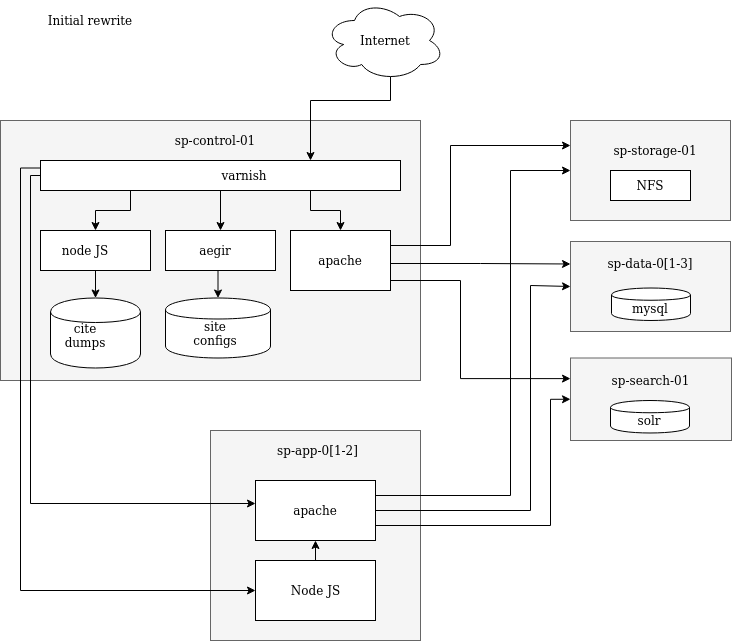

The diagram above was exported from draw.io. Its source (the exported page's mxGraphModel, read from the mxfile embedded in the PNG):
<mxGraphModel dx="527" dy="707" grid="1" gridSize="10" guides="1" tooltips="1" connect="1" arrows="1" fold="1" page="1" pageScale="1" pageWidth="827" pageHeight="1169" math="0" shadow="0">
  <root>
    <mxCell id="0" />
    <mxCell id="1" parent="0" />
    <mxCell id="i_jt5rpKQPonRTim7EeC-1" value="" style="rounded=0;whiteSpace=wrap;html=1;fillColor=#f5f5f5;strokeColor=#666666;fontColor=#333333;" parent="1" vertex="1">
      <mxGeometry x="30" y="160" width="420" height="260" as="geometry" />
    </mxCell>
    <mxCell id="i_jt5rpKQPonRTim7EeC-2" value="&lt;div&gt;sp-control-01&lt;/div&gt;" style="text;html=1;strokeColor=none;fillColor=none;align=center;verticalAlign=middle;whiteSpace=wrap;rounded=0;" parent="1" vertex="1">
      <mxGeometry x="195" y="170" width="100" height="20" as="geometry" />
    </mxCell>
    <mxCell id="i_jt5rpKQPonRTim7EeC-36" style="edgeStyle=orthogonalEdgeStyle;rounded=0;orthogonalLoop=1;jettySize=auto;html=1;entryX=0.5;entryY=0;entryDx=0;entryDy=0;exitX=0.75;exitY=1;exitDx=0;exitDy=0;" parent="1" source="i_jt5rpKQPonRTim7EeC-4" target="i_jt5rpKQPonRTim7EeC-7" edge="1">
      <mxGeometry relative="1" as="geometry" />
    </mxCell>
    <mxCell id="i_jt5rpKQPonRTim7EeC-62" style="edgeStyle=orthogonalEdgeStyle;rounded=0;orthogonalLoop=1;jettySize=auto;html=1;exitX=0.5;exitY=1;exitDx=0;exitDy=0;entryX=0.5;entryY=0;entryDx=0;entryDy=0;" parent="1" source="i_jt5rpKQPonRTim7EeC-4" target="i_jt5rpKQPonRTim7EeC-50" edge="1">
      <mxGeometry relative="1" as="geometry" />
    </mxCell>
    <mxCell id="i_jt5rpKQPonRTim7EeC-4" value="" style="rounded=0;whiteSpace=wrap;html=1;" parent="1" vertex="1">
      <mxGeometry x="70" y="200" width="360" height="30" as="geometry" />
    </mxCell>
    <mxCell id="i_jt5rpKQPonRTim7EeC-5" value="&lt;div&gt;varnish&lt;/div&gt;" style="text;html=1;strokeColor=none;fillColor=none;align=center;verticalAlign=middle;whiteSpace=wrap;rounded=0;" parent="1" vertex="1">
      <mxGeometry x="254" y="205" width="40" height="20" as="geometry" />
    </mxCell>
    <mxCell id="i_jt5rpKQPonRTim7EeC-43" style="edgeStyle=orthogonalEdgeStyle;rounded=0;orthogonalLoop=1;jettySize=auto;html=1;exitX=1;exitY=0.25;exitDx=0;exitDy=0;entryX=0;entryY=0.25;entryDx=0;entryDy=0;" parent="1" source="i_jt5rpKQPonRTim7EeC-7" target="i_jt5rpKQPonRTim7EeC-32" edge="1">
      <mxGeometry relative="1" as="geometry">
        <Array as="points">
          <mxPoint x="480" y="285" />
          <mxPoint x="480" y="185" />
        </Array>
      </mxGeometry>
    </mxCell>
    <mxCell id="i_jt5rpKQPonRTim7EeC-64" style="edgeStyle=orthogonalEdgeStyle;rounded=0;orthogonalLoop=1;jettySize=auto;html=1;exitX=1;exitY=0.5;exitDx=0;exitDy=0;entryX=0;entryY=0.25;entryDx=0;entryDy=0;" parent="1" source="i_jt5rpKQPonRTim7EeC-7" target="i_jt5rpKQPonRTim7EeC-28" edge="1">
      <mxGeometry relative="1" as="geometry">
        <mxPoint x="590" y="410" as="targetPoint" />
        <Array as="points">
          <mxPoint x="420" y="303" />
          <mxPoint x="510" y="303" />
        </Array>
      </mxGeometry>
    </mxCell>
    <mxCell id="i_jt5rpKQPonRTim7EeC-68" style="edgeStyle=orthogonalEdgeStyle;rounded=0;orthogonalLoop=1;jettySize=auto;html=1;exitX=1;exitY=0.75;exitDx=0;exitDy=0;entryX=0;entryY=0.25;entryDx=0;entryDy=0;" parent="1" edge="1">
      <mxGeometry relative="1" as="geometry">
        <mxPoint x="420" y="322.5" as="sourcePoint" />
        <mxPoint x="600" y="418.125" as="targetPoint" />
        <Array as="points">
          <mxPoint x="420" y="320" />
          <mxPoint x="490" y="320" />
          <mxPoint x="490" y="418" />
        </Array>
      </mxGeometry>
    </mxCell>
    <mxCell id="i_jt5rpKQPonRTim7EeC-7" value="" style="rounded=0;whiteSpace=wrap;html=1;" parent="1" vertex="1">
      <mxGeometry x="320" y="270" width="100" height="60" as="geometry" />
    </mxCell>
    <mxCell id="i_jt5rpKQPonRTim7EeC-8" value="&lt;div&gt;apache&lt;/div&gt;" style="text;html=1;strokeColor=none;fillColor=none;align=center;verticalAlign=middle;whiteSpace=wrap;rounded=0;" parent="1" vertex="1">
      <mxGeometry x="350" y="290" width="40" height="20" as="geometry" />
    </mxCell>
    <mxCell id="i_jt5rpKQPonRTim7EeC-10" value="" style="shape=cylinder;whiteSpace=wrap;html=1;boundedLbl=1;backgroundOutline=1;" parent="1" vertex="1">
      <mxGeometry x="195" y="337.5" width="105" height="60" as="geometry" />
    </mxCell>
    <mxCell id="i_jt5rpKQPonRTim7EeC-11" value="site configs" style="text;html=1;strokeColor=none;fillColor=none;align=center;verticalAlign=middle;whiteSpace=wrap;rounded=0;" parent="1" vertex="1">
      <mxGeometry x="225" y="362.5" width="40" height="20" as="geometry" />
    </mxCell>
    <mxCell id="i_jt5rpKQPonRTim7EeC-18" value="" style="shape=cylinder;whiteSpace=wrap;html=1;boundedLbl=1;backgroundOutline=1;" parent="1" vertex="1">
      <mxGeometry x="80" y="337.5" width="90" height="70" as="geometry" />
    </mxCell>
    <mxCell id="i_jt5rpKQPonRTim7EeC-19" value="&lt;div&gt;cite dumps&lt;/div&gt;" style="text;html=1;strokeColor=none;fillColor=none;align=center;verticalAlign=middle;whiteSpace=wrap;rounded=0;" parent="1" vertex="1">
      <mxGeometry x="90" y="365" width="50" height="20" as="geometry" />
    </mxCell>
    <mxCell id="i_jt5rpKQPonRTim7EeC-47" style="edgeStyle=orthogonalEdgeStyle;rounded=0;orthogonalLoop=1;jettySize=auto;html=1;exitX=0.55;exitY=0.95;exitDx=0;exitDy=0;exitPerimeter=0;entryX=0.75;entryY=0;entryDx=0;entryDy=0;" parent="1" source="i_jt5rpKQPonRTim7EeC-20" target="i_jt5rpKQPonRTim7EeC-4" edge="1">
      <mxGeometry relative="1" as="geometry">
        <Array as="points">
          <mxPoint x="420" y="140" />
          <mxPoint x="340" y="140" />
        </Array>
      </mxGeometry>
    </mxCell>
    <mxCell id="i_jt5rpKQPonRTim7EeC-20" value="" style="ellipse;shape=cloud;whiteSpace=wrap;html=1;" parent="1" vertex="1">
      <mxGeometry x="354" y="40" width="120" height="80" as="geometry" />
    </mxCell>
    <mxCell id="i_jt5rpKQPonRTim7EeC-24" value="" style="rounded=0;whiteSpace=wrap;html=1;fillColor=#f5f5f5;strokeColor=#666666;fontColor=#333333;" parent="1" vertex="1">
      <mxGeometry x="240" y="470" width="210" height="210" as="geometry" />
    </mxCell>
    <mxCell id="i_jt5rpKQPonRTim7EeC-25" value="&lt;div&gt;sp-app-0[1-2]&lt;/div&gt;" style="text;html=1;strokeColor=none;fillColor=none;align=center;verticalAlign=middle;whiteSpace=wrap;rounded=0;" parent="1" vertex="1">
      <mxGeometry x="300" y="480" width="95" height="20" as="geometry" />
    </mxCell>
    <mxCell id="i_jt5rpKQPonRTim7EeC-41" style="edgeStyle=orthogonalEdgeStyle;rounded=0;orthogonalLoop=1;jettySize=auto;html=1;exitX=1;exitY=0.25;exitDx=0;exitDy=0;entryX=0;entryY=0.5;entryDx=0;entryDy=0;" parent="1" source="i_jt5rpKQPonRTim7EeC-26" target="i_jt5rpKQPonRTim7EeC-32" edge="1">
      <mxGeometry relative="1" as="geometry">
        <Array as="points">
          <mxPoint x="540" y="535" />
          <mxPoint x="540" y="210" />
        </Array>
      </mxGeometry>
    </mxCell>
    <mxCell id="i_jt5rpKQPonRTim7EeC-46" style="edgeStyle=orthogonalEdgeStyle;rounded=0;orthogonalLoop=1;jettySize=auto;html=1;exitX=1;exitY=0.75;exitDx=0;exitDy=0;entryX=0;entryY=0.5;entryDx=0;entryDy=0;" parent="1" source="i_jt5rpKQPonRTim7EeC-26" target="i_jt5rpKQPonRTim7EeC-33" edge="1">
      <mxGeometry relative="1" as="geometry">
        <Array as="points">
          <mxPoint x="580" y="565" />
          <mxPoint x="580" y="439" />
        </Array>
      </mxGeometry>
    </mxCell>
    <mxCell id="i_jt5rpKQPonRTim7EeC-67" style="edgeStyle=orthogonalEdgeStyle;rounded=0;orthogonalLoop=1;jettySize=auto;html=1;exitX=1;exitY=0.5;exitDx=0;exitDy=0;entryX=0;entryY=0.5;entryDx=0;entryDy=0;" parent="1" source="i_jt5rpKQPonRTim7EeC-26" target="i_jt5rpKQPonRTim7EeC-28" edge="1">
      <mxGeometry relative="1" as="geometry">
        <Array as="points">
          <mxPoint x="560" y="550" />
          <mxPoint x="560" y="325" />
        </Array>
      </mxGeometry>
    </mxCell>
    <mxCell id="i_jt5rpKQPonRTim7EeC-26" value="" style="rounded=0;whiteSpace=wrap;html=1;" parent="1" vertex="1">
      <mxGeometry x="285" y="520" width="120" height="60" as="geometry" />
    </mxCell>
    <mxCell id="i_jt5rpKQPonRTim7EeC-27" value="apache" style="text;html=1;strokeColor=none;fillColor=none;align=center;verticalAlign=middle;whiteSpace=wrap;rounded=0;" parent="1" vertex="1">
      <mxGeometry x="325" y="540" width="40" height="20" as="geometry" />
    </mxCell>
    <mxCell id="i_jt5rpKQPonRTim7EeC-28" value="" style="rounded=0;whiteSpace=wrap;html=1;fillColor=#f5f5f5;strokeColor=#666666;fontColor=#333333;" parent="1" vertex="1">
      <mxGeometry x="600" y="281" width="160" height="90" as="geometry" />
    </mxCell>
    <mxCell id="i_jt5rpKQPonRTim7EeC-29" value="&lt;div&gt;sp-data-0[1-3]&lt;/div&gt;" style="text;html=1;strokeColor=none;fillColor=none;align=center;verticalAlign=middle;whiteSpace=wrap;rounded=0;" parent="1" vertex="1">
      <mxGeometry x="625" y="292.5" width="110" height="20" as="geometry" />
    </mxCell>
    <mxCell id="i_jt5rpKQPonRTim7EeC-30" value="" style="shape=cylinder;whiteSpace=wrap;html=1;boundedLbl=1;backgroundOutline=1;" parent="1" vertex="1">
      <mxGeometry x="641" y="327.5" width="79" height="32.5" as="geometry" />
    </mxCell>
    <mxCell id="i_jt5rpKQPonRTim7EeC-31" value="&lt;div&gt;mysql&lt;/div&gt;" style="text;html=1;strokeColor=none;fillColor=none;align=center;verticalAlign=middle;whiteSpace=wrap;rounded=0;" parent="1" vertex="1">
      <mxGeometry x="660" y="337.5" width="40" height="20" as="geometry" />
    </mxCell>
    <mxCell id="i_jt5rpKQPonRTim7EeC-32" value="" style="rounded=0;whiteSpace=wrap;html=1;fillColor=#f5f5f5;strokeColor=#666666;fontColor=#333333;" parent="1" vertex="1">
      <mxGeometry x="600" y="160" width="160" height="100" as="geometry" />
    </mxCell>
    <mxCell id="i_jt5rpKQPonRTim7EeC-33" value="" style="rounded=0;whiteSpace=wrap;html=1;fillColor=#f5f5f5;strokeColor=#666666;fontColor=#333333;" parent="1" vertex="1">
      <mxGeometry x="600" y="397.5" width="161" height="82.5" as="geometry" />
    </mxCell>
    <mxCell id="i_jt5rpKQPonRTim7EeC-34" value="&lt;div&gt;sp-storage-01&lt;/div&gt;" style="text;html=1;strokeColor=none;fillColor=none;align=center;verticalAlign=middle;whiteSpace=wrap;rounded=0;" parent="1" vertex="1">
      <mxGeometry x="640" y="180" width="90" height="20" as="geometry" />
    </mxCell>
    <mxCell id="i_jt5rpKQPonRTim7EeC-35" value="sp-search-01" style="text;html=1;strokeColor=none;fillColor=none;align=center;verticalAlign=middle;whiteSpace=wrap;rounded=0;" parent="1" vertex="1">
      <mxGeometry x="631" y="410" width="99" height="20" as="geometry" />
    </mxCell>
    <mxCell id="i_jt5rpKQPonRTim7EeC-40" style="edgeStyle=orthogonalEdgeStyle;rounded=0;orthogonalLoop=1;jettySize=auto;html=1;exitX=0;exitY=0.5;exitDx=0;exitDy=0;" parent="1" source="i_jt5rpKQPonRTim7EeC-4" target="i_jt5rpKQPonRTim7EeC-26" edge="1">
      <mxGeometry relative="1" as="geometry">
        <mxPoint x="350" y="460" as="sourcePoint" />
        <mxPoint x="284" y="543" as="targetPoint" />
        <Array as="points">
          <mxPoint x="60" y="215" />
          <mxPoint x="60" y="543" />
        </Array>
      </mxGeometry>
    </mxCell>
    <mxCell id="i_jt5rpKQPonRTim7EeC-37" style="edgeStyle=orthogonalEdgeStyle;rounded=0;orthogonalLoop=1;jettySize=auto;html=1;exitX=0.25;exitY=1;exitDx=0;exitDy=0;entryX=0.5;entryY=0;entryDx=0;entryDy=0;" parent="1" source="i_jt5rpKQPonRTim7EeC-4" target="i_jt5rpKQPonRTim7EeC-16" edge="1">
      <mxGeometry relative="1" as="geometry" />
    </mxCell>
    <mxCell id="i_jt5rpKQPonRTim7EeC-53" style="edgeStyle=orthogonalEdgeStyle;rounded=0;orthogonalLoop=1;jettySize=auto;html=1;exitX=0.5;exitY=1;exitDx=0;exitDy=0;entryX=0.5;entryY=0;entryDx=0;entryDy=0;" parent="1" source="i_jt5rpKQPonRTim7EeC-50" target="i_jt5rpKQPonRTim7EeC-10" edge="1">
      <mxGeometry relative="1" as="geometry" />
    </mxCell>
    <mxCell id="i_jt5rpKQPonRTim7EeC-50" value="" style="rounded=0;whiteSpace=wrap;html=1;" parent="1" vertex="1">
      <mxGeometry x="195" y="270" width="110" height="40" as="geometry" />
    </mxCell>
    <mxCell id="i_jt5rpKQPonRTim7EeC-51" value="aegir" style="text;html=1;strokeColor=none;fillColor=none;align=center;verticalAlign=middle;whiteSpace=wrap;rounded=0;" parent="1" vertex="1">
      <mxGeometry x="225" y="280" width="40" height="20" as="geometry" />
    </mxCell>
    <mxCell id="i_jt5rpKQPonRTim7EeC-58" style="edgeStyle=orthogonalEdgeStyle;rounded=0;orthogonalLoop=1;jettySize=auto;html=1;exitX=0.5;exitY=1;exitDx=0;exitDy=0;entryX=0.5;entryY=0;entryDx=0;entryDy=0;" parent="1" source="i_jt5rpKQPonRTim7EeC-16" target="i_jt5rpKQPonRTim7EeC-18" edge="1">
      <mxGeometry relative="1" as="geometry" />
    </mxCell>
    <mxCell id="i_jt5rpKQPonRTim7EeC-16" value="" style="rounded=0;whiteSpace=wrap;html=1;" parent="1" vertex="1">
      <mxGeometry x="70" y="270" width="110" height="40" as="geometry" />
    </mxCell>
    <mxCell id="i_jt5rpKQPonRTim7EeC-17" value="node JS" style="text;html=1;strokeColor=none;fillColor=none;align=center;verticalAlign=middle;whiteSpace=wrap;rounded=0;" parent="1" vertex="1">
      <mxGeometry x="90" y="280" width="50" height="20" as="geometry" />
    </mxCell>
    <mxCell id="i_jt5rpKQPonRTim7EeC-70" value="Internet" style="text;html=1;strokeColor=none;fillColor=none;align=center;verticalAlign=middle;whiteSpace=wrap;rounded=0;" parent="1" vertex="1">
      <mxGeometry x="395" y="70" width="40" height="20" as="geometry" />
    </mxCell>
    <mxCell id="i_jt5rpKQPonRTim7EeC-73" value="" style="rounded=0;whiteSpace=wrap;html=1;" parent="1" vertex="1">
      <mxGeometry x="640" y="210" width="80" height="30" as="geometry" />
    </mxCell>
    <mxCell id="i_jt5rpKQPonRTim7EeC-74" value="NFS" style="text;html=1;strokeColor=none;fillColor=none;align=center;verticalAlign=middle;whiteSpace=wrap;rounded=0;" parent="1" vertex="1">
      <mxGeometry x="660" y="215" width="40" height="20" as="geometry" />
    </mxCell>
    <mxCell id="i_jt5rpKQPonRTim7EeC-77" value="" style="shape=cylinder;whiteSpace=wrap;html=1;boundedLbl=1;backgroundOutline=1;" parent="1" vertex="1">
      <mxGeometry x="640" y="440" width="79" height="32.5" as="geometry" />
    </mxCell>
    <mxCell id="i_jt5rpKQPonRTim7EeC-78" value="solr" style="text;html=1;strokeColor=none;fillColor=none;align=center;verticalAlign=middle;whiteSpace=wrap;rounded=0;" parent="1" vertex="1">
      <mxGeometry x="659" y="450" width="40" height="20" as="geometry" />
    </mxCell>
    <mxCell id="i_jt5rpKQPonRTim7EeC-82" value="Initial rewrite" style="text;html=1;strokeColor=none;fillColor=none;align=center;verticalAlign=middle;whiteSpace=wrap;rounded=0;" parent="1" vertex="1">
      <mxGeometry x="40" y="40" width="160" height="40" as="geometry" />
    </mxCell>
    <mxCell id="vi31DWmIpWqe1j4DnqSb-1" value="" style="rounded=0;whiteSpace=wrap;html=1;" parent="1" vertex="1">
      <mxGeometry x="285" y="600" width="120" height="60" as="geometry" />
    </mxCell>
    <mxCell id="vi31DWmIpWqe1j4DnqSb-2" value="Node JS" style="text;html=1;strokeColor=none;fillColor=none;align=center;verticalAlign=middle;whiteSpace=wrap;rounded=0;" parent="1" vertex="1">
      <mxGeometry x="317.5" y="620" width="55" height="20" as="geometry" />
    </mxCell>
    <mxCell id="vi31DWmIpWqe1j4DnqSb-4" value="" style="endArrow=classic;html=1;exitX=0.5;exitY=0;exitDx=0;exitDy=0;entryX=0.5;entryY=1;entryDx=0;entryDy=0;" parent="1" source="vi31DWmIpWqe1j4DnqSb-1" target="i_jt5rpKQPonRTim7EeC-26" edge="1">
      <mxGeometry width="50" height="50" relative="1" as="geometry">
        <mxPoint x="390" y="410" as="sourcePoint" />
        <mxPoint x="440" y="360" as="targetPoint" />
      </mxGeometry>
    </mxCell>
    <mxCell id="vi31DWmIpWqe1j4DnqSb-3" style="edgeStyle=orthogonalEdgeStyle;rounded=0;orthogonalLoop=1;jettySize=auto;html=1;exitX=0;exitY=0.25;exitDx=0;exitDy=0;entryX=0;entryY=0.5;entryDx=0;entryDy=0;" parent="1" source="i_jt5rpKQPonRTim7EeC-4" target="vi31DWmIpWqe1j4DnqSb-1" edge="1">
      <mxGeometry relative="1" as="geometry" />
    </mxCell>
  </root>
</mxGraphModel>